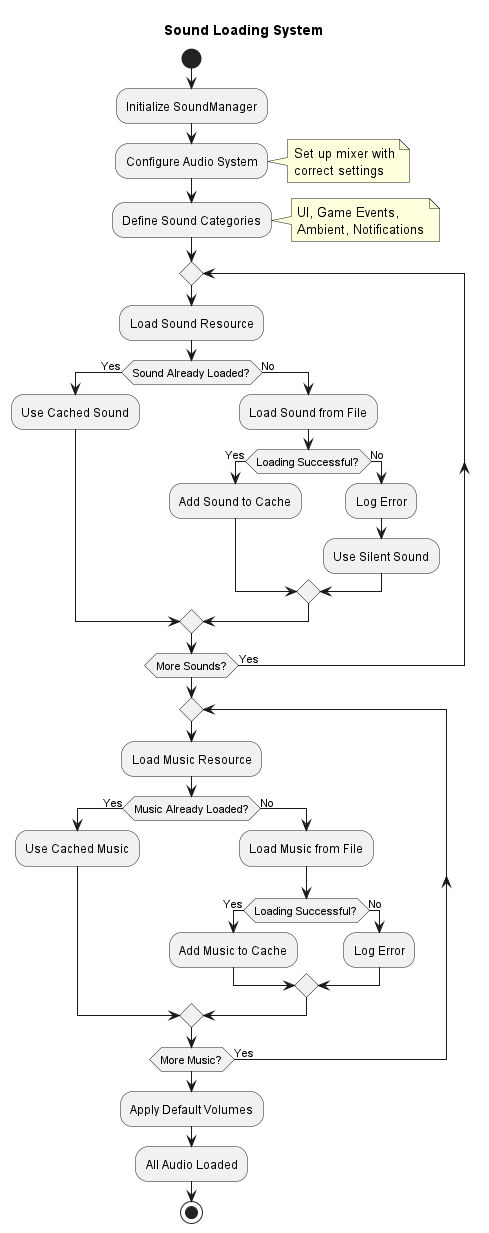

The diagram above was rendered by PlantUML. Its source (embedded in the PNG):
@startuml

title Sound Loading System

start

:Initialize SoundManager;

:Configure Audio System;
note right
  Set up mixer with
  correct settings
end note

:Define Sound Categories;
note right
  UI, Game Events,
  Ambient, Notifications
end note

repeat
  :Load Sound Resource;

  if (Sound Already Loaded?) then (Yes)
    :Use Cached Sound;
  else (No)
    :Load Sound from File;

    if (Loading Successful?) then (Yes)
      :Add Sound to Cache;
    else (No)
      :Log Error;
      :Use Silent Sound;
    endif
  endif
repeat while (More Sounds?) is (Yes)

repeat
  :Load Music Resource;

  if (Music Already Loaded?) then (Yes)
    :Use Cached Music;
  else (No)
    :Load Music from File;

    if (Loading Successful?) then (Yes)
      :Add Music to Cache;
    else (No)
      :Log Error;
    endif
  endif
repeat while (More Music?) is (Yes)

:Apply Default Volumes;

:All Audio Loaded;

stop

@enduml